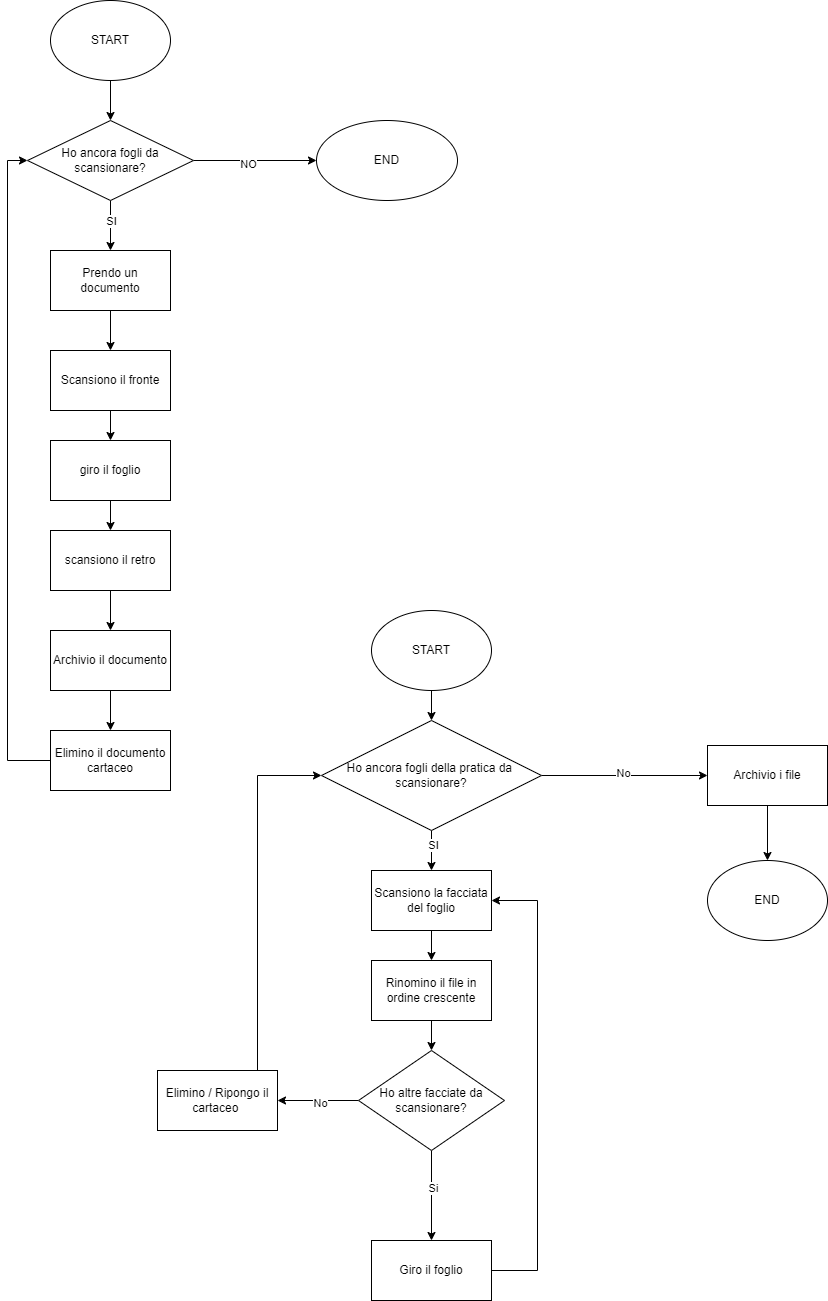

The diagram above was exported from draw.io. Its source (the exported page's mxGraphModel, read from the mxfile embedded in the PNG):
<mxGraphModel dx="2501" dy="746" grid="1" gridSize="10" guides="1" tooltips="1" connect="1" arrows="1" fold="1" page="1" pageScale="1" pageWidth="827" pageHeight="1169" math="0" shadow="0">
  <root>
    <mxCell id="0" />
    <mxCell id="1" parent="0" />
    <mxCell id="tYbJVzSkGfq-g5frL8zb-3" value="" style="edgeStyle=orthogonalEdgeStyle;rounded=0;orthogonalLoop=1;jettySize=auto;html=1;" parent="1" source="tYbJVzSkGfq-g5frL8zb-1" target="tYbJVzSkGfq-g5frL8zb-2" edge="1">
      <mxGeometry relative="1" as="geometry" />
    </mxCell>
    <mxCell id="tYbJVzSkGfq-g5frL8zb-1" value="START" style="ellipse;whiteSpace=wrap;html=1;" parent="1" vertex="1">
      <mxGeometry x="33" y="10" width="120" height="80" as="geometry" />
    </mxCell>
    <mxCell id="pgfOLzISUxI_B2i6HKFk-3" style="edgeStyle=orthogonalEdgeStyle;rounded=0;orthogonalLoop=1;jettySize=auto;html=1;exitX=0.5;exitY=1;exitDx=0;exitDy=0;entryX=0.5;entryY=0;entryDx=0;entryDy=0;" edge="1" parent="1" source="tYbJVzSkGfq-g5frL8zb-2" target="tYbJVzSkGfq-g5frL8zb-4">
      <mxGeometry relative="1" as="geometry" />
    </mxCell>
    <mxCell id="pgfOLzISUxI_B2i6HKFk-4" value="SI" style="edgeLabel;html=1;align=center;verticalAlign=middle;resizable=0;points=[];" vertex="1" connectable="0" parent="pgfOLzISUxI_B2i6HKFk-3">
      <mxGeometry x="-0.2" relative="1" as="geometry">
        <mxPoint as="offset" />
      </mxGeometry>
    </mxCell>
    <mxCell id="pgfOLzISUxI_B2i6HKFk-21" value="" style="edgeStyle=orthogonalEdgeStyle;rounded=0;orthogonalLoop=1;jettySize=auto;html=1;" edge="1" parent="1" source="tYbJVzSkGfq-g5frL8zb-2" target="pgfOLzISUxI_B2i6HKFk-20">
      <mxGeometry relative="1" as="geometry" />
    </mxCell>
    <mxCell id="pgfOLzISUxI_B2i6HKFk-22" value="NO" style="edgeLabel;html=1;align=center;verticalAlign=middle;resizable=0;points=[];" vertex="1" connectable="0" parent="pgfOLzISUxI_B2i6HKFk-21">
      <mxGeometry x="-0.122" y="-3" relative="1" as="geometry">
        <mxPoint as="offset" />
      </mxGeometry>
    </mxCell>
    <mxCell id="tYbJVzSkGfq-g5frL8zb-2" value="Ho ancora fogli da scansionare?" style="rhombus;whiteSpace=wrap;html=1;" parent="1" vertex="1">
      <mxGeometry x="10" y="130" width="166" height="80" as="geometry" />
    </mxCell>
    <mxCell id="pgfOLzISUxI_B2i6HKFk-8" value="" style="edgeStyle=orthogonalEdgeStyle;rounded=0;orthogonalLoop=1;jettySize=auto;html=1;" edge="1" parent="1" source="tYbJVzSkGfq-g5frL8zb-4" target="pgfOLzISUxI_B2i6HKFk-5">
      <mxGeometry relative="1" as="geometry" />
    </mxCell>
    <mxCell id="tYbJVzSkGfq-g5frL8zb-4" value="Prendo un documento" style="rounded=0;whiteSpace=wrap;html=1;" parent="1" vertex="1">
      <mxGeometry x="33" y="260" width="120" height="60" as="geometry" />
    </mxCell>
    <mxCell id="N3wln7EAqVzwOZXVGCjH-3" style="edgeStyle=orthogonalEdgeStyle;rounded=0;orthogonalLoop=1;jettySize=auto;html=1;entryX=0.5;entryY=0;entryDx=0;entryDy=0;" edge="1" parent="1" source="N3wln7EAqVzwOZXVGCjH-1" target="N3wln7EAqVzwOZXVGCjH-2">
      <mxGeometry relative="1" as="geometry" />
    </mxCell>
    <mxCell id="N3wln7EAqVzwOZXVGCjH-1" value="START" style="ellipse;whiteSpace=wrap;html=1;" vertex="1" parent="1">
      <mxGeometry x="354" y="620" width="120" height="80" as="geometry" />
    </mxCell>
    <mxCell id="N3wln7EAqVzwOZXVGCjH-7" style="edgeStyle=orthogonalEdgeStyle;rounded=0;orthogonalLoop=1;jettySize=auto;html=1;entryX=0.5;entryY=0;entryDx=0;entryDy=0;" edge="1" parent="1" source="N3wln7EAqVzwOZXVGCjH-2" target="N3wln7EAqVzwOZXVGCjH-4">
      <mxGeometry relative="1" as="geometry" />
    </mxCell>
    <mxCell id="N3wln7EAqVzwOZXVGCjH-8" value="SI" style="edgeLabel;html=1;align=center;verticalAlign=middle;resizable=0;points=[];" connectable="0" vertex="1" parent="N3wln7EAqVzwOZXVGCjH-7">
      <mxGeometry x="-0.28" y="1" relative="1" as="geometry">
        <mxPoint as="offset" />
      </mxGeometry>
    </mxCell>
    <mxCell id="N3wln7EAqVzwOZXVGCjH-37" style="edgeStyle=orthogonalEdgeStyle;rounded=0;orthogonalLoop=1;jettySize=auto;html=1;entryX=0;entryY=0.5;entryDx=0;entryDy=0;" edge="1" parent="1" source="N3wln7EAqVzwOZXVGCjH-2" target="N3wln7EAqVzwOZXVGCjH-30">
      <mxGeometry relative="1" as="geometry" />
    </mxCell>
    <mxCell id="N3wln7EAqVzwOZXVGCjH-38" value="No" style="edgeLabel;html=1;align=center;verticalAlign=middle;resizable=0;points=[];" connectable="0" vertex="1" parent="N3wln7EAqVzwOZXVGCjH-37">
      <mxGeometry x="-0.0235" y="3" relative="1" as="geometry">
        <mxPoint as="offset" />
      </mxGeometry>
    </mxCell>
    <mxCell id="N3wln7EAqVzwOZXVGCjH-2" value="Ho ancora fogli della pratica da&amp;nbsp; scansionare?" style="rhombus;whiteSpace=wrap;html=1;" vertex="1" parent="1">
      <mxGeometry x="304" y="730" width="220" height="110" as="geometry" />
    </mxCell>
    <mxCell id="pgfOLzISUxI_B2i6HKFk-12" value="" style="edgeStyle=orthogonalEdgeStyle;rounded=0;orthogonalLoop=1;jettySize=auto;html=1;" edge="1" parent="1" source="pgfOLzISUxI_B2i6HKFk-5" target="pgfOLzISUxI_B2i6HKFk-11">
      <mxGeometry relative="1" as="geometry" />
    </mxCell>
    <mxCell id="pgfOLzISUxI_B2i6HKFk-5" value="Scansiono il fronte" style="rounded=0;whiteSpace=wrap;html=1;" vertex="1" parent="1">
      <mxGeometry x="33" y="360" width="120" height="60" as="geometry" />
    </mxCell>
    <mxCell id="N3wln7EAqVzwOZXVGCjH-35" value="" style="edgeStyle=orthogonalEdgeStyle;rounded=0;orthogonalLoop=1;jettySize=auto;html=1;" edge="1" parent="1" source="N3wln7EAqVzwOZXVGCjH-4" target="N3wln7EAqVzwOZXVGCjH-34">
      <mxGeometry relative="1" as="geometry" />
    </mxCell>
    <mxCell id="N3wln7EAqVzwOZXVGCjH-4" value="Scansiono la facciata del foglio" style="whiteSpace=wrap;html=1;" vertex="1" parent="1">
      <mxGeometry x="354" y="880" width="120" height="60" as="geometry" />
    </mxCell>
    <mxCell id="pgfOLzISUxI_B2i6HKFk-14" value="" style="edgeStyle=orthogonalEdgeStyle;rounded=0;orthogonalLoop=1;jettySize=auto;html=1;" edge="1" parent="1" source="pgfOLzISUxI_B2i6HKFk-11" target="pgfOLzISUxI_B2i6HKFk-13">
      <mxGeometry relative="1" as="geometry" />
    </mxCell>
    <mxCell id="pgfOLzISUxI_B2i6HKFk-11" value="giro il foglio" style="whiteSpace=wrap;html=1;rounded=0;" vertex="1" parent="1">
      <mxGeometry x="33" y="450" width="120" height="60" as="geometry" />
    </mxCell>
    <mxCell id="pgfOLzISUxI_B2i6HKFk-16" value="" style="edgeStyle=orthogonalEdgeStyle;rounded=0;orthogonalLoop=1;jettySize=auto;html=1;" edge="1" parent="1" source="pgfOLzISUxI_B2i6HKFk-13" target="pgfOLzISUxI_B2i6HKFk-15">
      <mxGeometry relative="1" as="geometry" />
    </mxCell>
    <mxCell id="pgfOLzISUxI_B2i6HKFk-13" value="scansiono il retro" style="whiteSpace=wrap;html=1;rounded=0;" vertex="1" parent="1">
      <mxGeometry x="33" y="540" width="120" height="60" as="geometry" />
    </mxCell>
    <mxCell id="pgfOLzISUxI_B2i6HKFk-18" value="" style="edgeStyle=orthogonalEdgeStyle;rounded=0;orthogonalLoop=1;jettySize=auto;html=1;" edge="1" parent="1" source="pgfOLzISUxI_B2i6HKFk-15" target="pgfOLzISUxI_B2i6HKFk-17">
      <mxGeometry relative="1" as="geometry" />
    </mxCell>
    <mxCell id="pgfOLzISUxI_B2i6HKFk-15" value="Archivio il documento" style="whiteSpace=wrap;html=1;rounded=0;" vertex="1" parent="1">
      <mxGeometry x="33" y="640" width="120" height="60" as="geometry" />
    </mxCell>
    <mxCell id="pgfOLzISUxI_B2i6HKFk-19" style="edgeStyle=orthogonalEdgeStyle;rounded=0;orthogonalLoop=1;jettySize=auto;html=1;exitX=0;exitY=0.5;exitDx=0;exitDy=0;entryX=0;entryY=0.5;entryDx=0;entryDy=0;" edge="1" parent="1" source="pgfOLzISUxI_B2i6HKFk-17" target="tYbJVzSkGfq-g5frL8zb-2">
      <mxGeometry relative="1" as="geometry" />
    </mxCell>
    <mxCell id="pgfOLzISUxI_B2i6HKFk-17" value="Elimino il documento cartaceo" style="whiteSpace=wrap;html=1;rounded=0;" vertex="1" parent="1">
      <mxGeometry x="33" y="740" width="120" height="60" as="geometry" />
    </mxCell>
    <mxCell id="N3wln7EAqVzwOZXVGCjH-17" value="" style="edgeStyle=orthogonalEdgeStyle;rounded=0;orthogonalLoop=1;jettySize=auto;html=1;" edge="1" parent="1" source="N3wln7EAqVzwOZXVGCjH-13" target="N3wln7EAqVzwOZXVGCjH-16">
      <mxGeometry relative="1" as="geometry" />
    </mxCell>
    <mxCell id="N3wln7EAqVzwOZXVGCjH-19" value="No" style="edgeLabel;html=1;align=center;verticalAlign=middle;resizable=0;points=[];" connectable="0" vertex="1" parent="N3wln7EAqVzwOZXVGCjH-17">
      <mxGeometry x="-0.0286" y="2" relative="1" as="geometry">
        <mxPoint as="offset" />
      </mxGeometry>
    </mxCell>
    <mxCell id="N3wln7EAqVzwOZXVGCjH-21" value="" style="edgeStyle=orthogonalEdgeStyle;rounded=0;orthogonalLoop=1;jettySize=auto;html=1;" edge="1" parent="1" source="N3wln7EAqVzwOZXVGCjH-13" target="N3wln7EAqVzwOZXVGCjH-20">
      <mxGeometry relative="1" as="geometry" />
    </mxCell>
    <mxCell id="N3wln7EAqVzwOZXVGCjH-22" value="Si" style="edgeLabel;html=1;align=center;verticalAlign=middle;resizable=0;points=[];" connectable="0" vertex="1" parent="N3wln7EAqVzwOZXVGCjH-21">
      <mxGeometry x="-0.1667" y="1" relative="1" as="geometry">
        <mxPoint as="offset" />
      </mxGeometry>
    </mxCell>
    <mxCell id="N3wln7EAqVzwOZXVGCjH-13" value="Ho altre facciate da scansionare?" style="rhombus;whiteSpace=wrap;html=1;" vertex="1" parent="1">
      <mxGeometry x="341" y="1060" width="146" height="100" as="geometry" />
    </mxCell>
    <mxCell id="pgfOLzISUxI_B2i6HKFk-20" value="END" style="ellipse;whiteSpace=wrap;html=1;" vertex="1" parent="1">
      <mxGeometry x="299" y="130" width="141" height="80" as="geometry" />
    </mxCell>
    <mxCell id="N3wln7EAqVzwOZXVGCjH-28" style="edgeStyle=orthogonalEdgeStyle;rounded=0;orthogonalLoop=1;jettySize=auto;html=1;entryX=0;entryY=0.5;entryDx=0;entryDy=0;" edge="1" parent="1" source="N3wln7EAqVzwOZXVGCjH-16" target="N3wln7EAqVzwOZXVGCjH-2">
      <mxGeometry relative="1" as="geometry">
        <Array as="points">
          <mxPoint x="240" y="785" />
        </Array>
      </mxGeometry>
    </mxCell>
    <mxCell id="N3wln7EAqVzwOZXVGCjH-16" value="Elimino / Ripongo il cartaceo&amp;nbsp;" style="whiteSpace=wrap;html=1;" vertex="1" parent="1">
      <mxGeometry x="140" y="1080" width="120" height="60" as="geometry" />
    </mxCell>
    <mxCell id="N3wln7EAqVzwOZXVGCjH-40" style="edgeStyle=orthogonalEdgeStyle;rounded=0;orthogonalLoop=1;jettySize=auto;html=1;entryX=1;entryY=0.5;entryDx=0;entryDy=0;" edge="1" parent="1" source="N3wln7EAqVzwOZXVGCjH-20" target="N3wln7EAqVzwOZXVGCjH-4">
      <mxGeometry relative="1" as="geometry">
        <Array as="points">
          <mxPoint x="520" y="1280" />
          <mxPoint x="520" y="910" />
        </Array>
      </mxGeometry>
    </mxCell>
    <mxCell id="N3wln7EAqVzwOZXVGCjH-20" value="Giro il foglio" style="whiteSpace=wrap;html=1;" vertex="1" parent="1">
      <mxGeometry x="354" y="1250" width="120" height="60" as="geometry" />
    </mxCell>
    <mxCell id="N3wln7EAqVzwOZXVGCjH-24" value="END" style="ellipse;whiteSpace=wrap;html=1;" vertex="1" parent="1">
      <mxGeometry x="690" y="870" width="120" height="80" as="geometry" />
    </mxCell>
    <mxCell id="N3wln7EAqVzwOZXVGCjH-32" style="edgeStyle=orthogonalEdgeStyle;rounded=0;orthogonalLoop=1;jettySize=auto;html=1;entryX=0.5;entryY=0;entryDx=0;entryDy=0;" edge="1" parent="1" source="N3wln7EAqVzwOZXVGCjH-30" target="N3wln7EAqVzwOZXVGCjH-24">
      <mxGeometry relative="1" as="geometry" />
    </mxCell>
    <mxCell id="N3wln7EAqVzwOZXVGCjH-30" value="Archivio i file" style="whiteSpace=wrap;html=1;" vertex="1" parent="1">
      <mxGeometry x="690" y="755" width="120" height="60" as="geometry" />
    </mxCell>
    <mxCell id="N3wln7EAqVzwOZXVGCjH-36" style="edgeStyle=orthogonalEdgeStyle;rounded=0;orthogonalLoop=1;jettySize=auto;html=1;entryX=0.5;entryY=0;entryDx=0;entryDy=0;" edge="1" parent="1" source="N3wln7EAqVzwOZXVGCjH-34" target="N3wln7EAqVzwOZXVGCjH-13">
      <mxGeometry relative="1" as="geometry" />
    </mxCell>
    <mxCell id="N3wln7EAqVzwOZXVGCjH-34" value="Rinomino il file in ordine crescente" style="whiteSpace=wrap;html=1;" vertex="1" parent="1">
      <mxGeometry x="354" y="970" width="120" height="60" as="geometry" />
    </mxCell>
  </root>
</mxGraphModel>